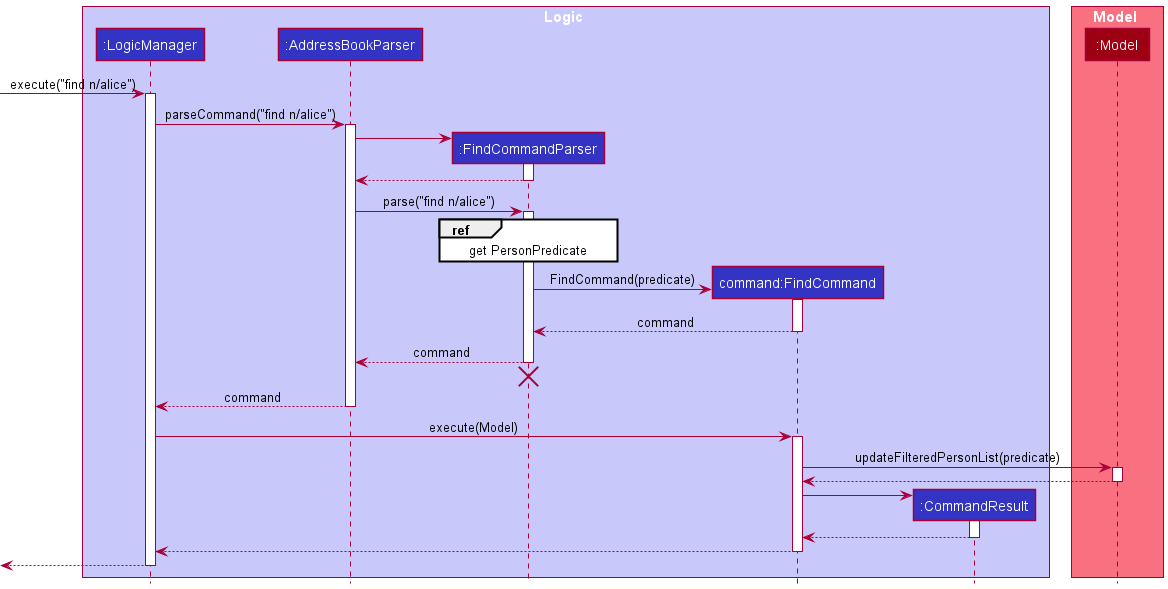

The diagram above was rendered by PlantUML. Its source (embedded in the PNG):
@startuml
!include style.puml

box Logic LOGIC_COLOR_T1
participant ":LogicManager" as LogicManager LOGIC_COLOR
participant ":AddressBookParser" as AddressBookParser LOGIC_COLOR
participant ":FindCommandParser" as FindCommandParser LOGIC_COLOR
participant "command:FindCommand" as FindCommand LOGIC_COLOR
participant ":CommandResult" as CommandResult LOGIC_COLOR
end box

skinparam BoxPadding 10

box Model MODEL_COLOR_T1
participant ":Model" as Model MODEL_COLOR
end box

[-> LogicManager : execute("find n/alice")
activate LogicManager

LogicManager -> AddressBookParser : parseCommand("find n/alice")
activate AddressBookParser

create FindCommandParser
AddressBookParser -> FindCommandParser
activate FindCommandParser

FindCommandParser --> AddressBookParser
deactivate FindCommandParser

AddressBookParser -> FindCommandParser : parse("find n/alice")
activate FindCommandParser

ref over FindCommandParser : get PersonPredicate

create FindCommand
FindCommandParser -> FindCommand : FindCommand(predicate)
activate FindCommand

FindCommand --> FindCommandParser: command
deactivate FindCommand

FindCommandParser --> AddressBookParser : command
deactivate FindCommandParser
'Hidden arrow to position the destroy marker below the end of the activation bar.
FindCommandParser -[hidden]-> AddressBookParser
destroy FindCommandParser

AddressBookParser --> LogicManager : command
deactivate AddressBookParser

LogicManager -> FindCommand : execute(Model)
activate FindCommand

FindCommand -> Model : updateFilteredPersonList(predicate)
activate Model

Model --> FindCommand
deactivate Model

create CommandResult
FindCommand -> CommandResult
activate CommandResult

CommandResult --> FindCommand
deactivate CommandResult

FindCommand --> LogicManager
deactivate FindCommand

[<--LogicManager
deactivate LogicManager
@enduml